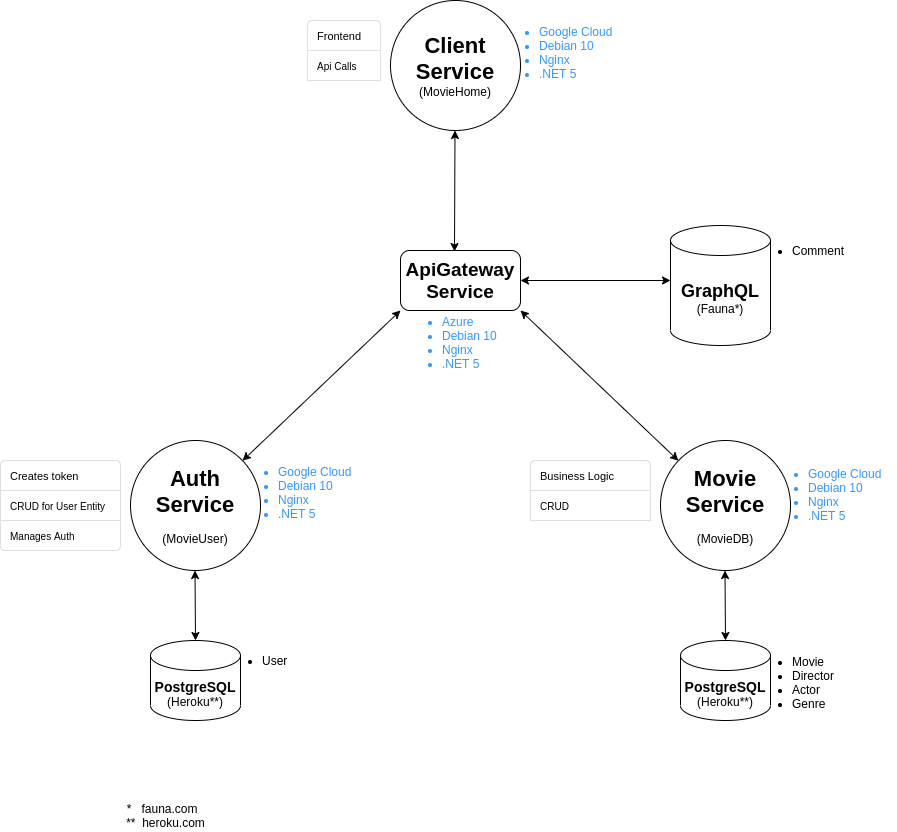

The diagram above was exported from draw.io. Its source (the exported page's mxGraphModel, read from the mxfile embedded in the PNG):
<mxGraphModel dx="1983" dy="668" grid="1" gridSize="10" guides="1" tooltips="1" connect="1" arrows="1" fold="1" page="1" pageScale="1" pageWidth="827" pageHeight="1169" math="0" shadow="0">
  <root>
    <mxCell id="0" />
    <mxCell id="1" parent="0" />
    <mxCell id="fA_Cn0oCMhxq4co5Fqsy-1" value="&lt;font style=&quot;font-size: 22px&quot;&gt;&lt;b&gt;Client&lt;br&gt;Service&lt;/b&gt;&lt;/font&gt;&lt;br&gt;(MovieHome)" style="ellipse;whiteSpace=wrap;html=1;aspect=fixed;" vertex="1" parent="1">
      <mxGeometry x="-330" y="40" width="130" height="130" as="geometry" />
    </mxCell>
    <mxCell id="fA_Cn0oCMhxq4co5Fqsy-8" value="" style="endArrow=classic;startArrow=classic;html=1;exitX=0.45;exitY=0.017;exitDx=0;exitDy=0;exitPerimeter=0;" edge="1" parent="1" source="fA_Cn0oCMhxq4co5Fqsy-9">
      <mxGeometry width="50" height="50" relative="1" as="geometry">
        <mxPoint x="-265" y="280" as="sourcePoint" />
        <mxPoint x="-265.5" y="170" as="targetPoint" />
      </mxGeometry>
    </mxCell>
    <mxCell id="fA_Cn0oCMhxq4co5Fqsy-9" value="&lt;font style=&quot;font-size: 19px&quot;&gt;&lt;b&gt;ApiGateway&lt;br&gt;Service&lt;/b&gt;&lt;br&gt;&lt;/font&gt;" style="rounded=1;whiteSpace=wrap;html=1;fillColor=#FFFFFF;" vertex="1" parent="1">
      <mxGeometry x="-320" y="290" width="120" height="60" as="geometry" />
    </mxCell>
    <mxCell id="fA_Cn0oCMhxq4co5Fqsy-10" value="&lt;span style=&quot;font-size: 22px&quot;&gt;&lt;b&gt;Movie&lt;br&gt;Service&lt;br&gt;&lt;/b&gt;&lt;/span&gt;&lt;br&gt;(MovieDB)" style="ellipse;whiteSpace=wrap;html=1;aspect=fixed;" vertex="1" parent="1">
      <mxGeometry x="-60" y="480" width="130" height="130" as="geometry" />
    </mxCell>
    <mxCell id="fA_Cn0oCMhxq4co5Fqsy-11" value="" style="endArrow=classic;startArrow=classic;html=1;entryX=0;entryY=1;entryDx=0;entryDy=0;" edge="1" parent="1" source="fA_Cn0oCMhxq4co5Fqsy-13" target="fA_Cn0oCMhxq4co5Fqsy-9">
      <mxGeometry width="50" height="50" relative="1" as="geometry">
        <mxPoint x="-324.5" y="590" as="sourcePoint" />
        <mxPoint x="-325" y="410" as="targetPoint" />
      </mxGeometry>
    </mxCell>
    <mxCell id="fA_Cn0oCMhxq4co5Fqsy-12" value="" style="endArrow=classic;startArrow=classic;html=1;" edge="1" parent="1" source="fA_Cn0oCMhxq4co5Fqsy-10">
      <mxGeometry width="50" height="50" relative="1" as="geometry">
        <mxPoint x="-265" y="450" as="sourcePoint" />
        <mxPoint x="-200" y="350" as="targetPoint" />
      </mxGeometry>
    </mxCell>
    <mxCell id="fA_Cn0oCMhxq4co5Fqsy-13" value="&lt;span style=&quot;font-size: 22px&quot;&gt;&lt;b&gt;Auth&lt;br&gt;Service&lt;br&gt;&lt;/b&gt;&lt;/span&gt;&lt;br&gt;(MovieUser)" style="ellipse;whiteSpace=wrap;html=1;aspect=fixed;" vertex="1" parent="1">
      <mxGeometry x="-590" y="480" width="130" height="130" as="geometry" />
    </mxCell>
    <mxCell id="fA_Cn0oCMhxq4co5Fqsy-14" value="&lt;span style=&quot;font-size: 18px&quot;&gt;&lt;b&gt;GraphQL&lt;/b&gt;&lt;/span&gt;&lt;br&gt;(Fauna*)" style="shape=cylinder3;whiteSpace=wrap;html=1;boundedLbl=1;backgroundOutline=1;size=15;fillColor=#FFFFFF;" vertex="1" parent="1">
      <mxGeometry x="-50" y="265" width="100" height="120" as="geometry" />
    </mxCell>
    <mxCell id="fA_Cn0oCMhxq4co5Fqsy-15" value="" style="endArrow=classic;startArrow=classic;html=1;exitX=1;exitY=0.5;exitDx=0;exitDy=0;" edge="1" parent="1" source="fA_Cn0oCMhxq4co5Fqsy-9">
      <mxGeometry width="50" height="50" relative="1" as="geometry">
        <mxPoint x="-200" y="380" as="sourcePoint" />
        <mxPoint x="-50" y="320" as="targetPoint" />
      </mxGeometry>
    </mxCell>
    <mxCell id="fA_Cn0oCMhxq4co5Fqsy-16" value="" style="endArrow=classic;startArrow=classic;html=1;exitX=0.5;exitY=0;exitDx=0;exitDy=0;" edge="1" parent="1">
      <mxGeometry width="50" height="50" relative="1" as="geometry">
        <mxPoint x="-525" y="680" as="sourcePoint" />
        <mxPoint x="-525.5" y="610" as="targetPoint" />
      </mxGeometry>
    </mxCell>
    <mxCell id="fA_Cn0oCMhxq4co5Fqsy-17" value="" style="endArrow=classic;startArrow=classic;html=1;exitX=0.5;exitY=0;exitDx=0;exitDy=0;" edge="1" parent="1">
      <mxGeometry width="50" height="50" relative="1" as="geometry">
        <mxPoint x="5" y="680" as="sourcePoint" />
        <mxPoint x="4.5" y="610" as="targetPoint" />
      </mxGeometry>
    </mxCell>
    <mxCell id="fA_Cn0oCMhxq4co5Fqsy-18" value="&lt;b&gt;&lt;font style=&quot;font-size: 14px&quot;&gt;PostgreSQL&lt;/font&gt;&lt;/b&gt;&lt;br&gt;(Heroku**)" style="shape=cylinder3;whiteSpace=wrap;html=1;boundedLbl=1;backgroundOutline=1;size=15;fillColor=#FFFFFF;" vertex="1" parent="1">
      <mxGeometry x="-570" y="680" width="90" height="80" as="geometry" />
    </mxCell>
    <mxCell id="fA_Cn0oCMhxq4co5Fqsy-19" value="&lt;b&gt;&lt;font style=&quot;font-size: 14px&quot;&gt;PostgreSQL&lt;/font&gt;&lt;/b&gt;&lt;br&gt;(Heroku**)" style="shape=cylinder3;whiteSpace=wrap;html=1;boundedLbl=1;backgroundOutline=1;size=15;fillColor=#FFFFFF;" vertex="1" parent="1">
      <mxGeometry x="-40" y="680" width="90" height="80" as="geometry" />
    </mxCell>
    <mxCell id="fA_Cn0oCMhxq4co5Fqsy-23" value="&lt;ul&gt;&lt;li&gt;Movie&lt;/li&gt;&lt;li&gt;Director&lt;/li&gt;&lt;li&gt;Actor&lt;/li&gt;&lt;li&gt;Genre&lt;/li&gt;&lt;/ul&gt;" style="text;strokeColor=none;fillColor=none;html=1;whiteSpace=wrap;verticalAlign=middle;overflow=hidden;" vertex="1" parent="1">
      <mxGeometry x="30" y="680" width="100" height="80" as="geometry" />
    </mxCell>
    <mxCell id="fA_Cn0oCMhxq4co5Fqsy-24" value="&lt;ul&gt;&lt;li&gt;User&lt;/li&gt;&lt;/ul&gt;" style="text;strokeColor=none;fillColor=none;html=1;whiteSpace=wrap;verticalAlign=middle;overflow=hidden;" vertex="1" parent="1">
      <mxGeometry x="-500" y="660" width="100" height="80" as="geometry" />
    </mxCell>
    <mxCell id="fA_Cn0oCMhxq4co5Fqsy-25" value="&lt;ul&gt;&lt;li&gt;Comment&lt;/li&gt;&lt;/ul&gt;" style="text;strokeColor=none;fillColor=none;html=1;whiteSpace=wrap;verticalAlign=middle;overflow=hidden;" vertex="1" parent="1">
      <mxGeometry x="30" y="250" width="100" height="80" as="geometry" />
    </mxCell>
    <mxCell id="fA_Cn0oCMhxq4co5Fqsy-26" value="" style="html=1;shadow=0;dashed=0;shape=mxgraph.bootstrap.rrect;rSize=5;strokeColor=#DFDFDF;html=1;whiteSpace=wrap;fillColor=#FFFFFF;fontColor=#000000;" vertex="1" parent="1">
      <mxGeometry x="-720" y="500" width="120" height="90" as="geometry" />
    </mxCell>
    <mxCell id="fA_Cn0oCMhxq4co5Fqsy-27" value="&lt;font style=&quot;font-size: 11px&quot;&gt;Creates token&lt;/font&gt;" style="strokeColor=inherit;fillColor=inherit;gradientColor=inherit;fontColor=inherit;html=1;shadow=0;dashed=0;shape=mxgraph.bootstrap.topButton;rSize=5;perimeter=none;whiteSpace=wrap;resizeWidth=1;align=left;spacing=10;" vertex="1" parent="fA_Cn0oCMhxq4co5Fqsy-26">
      <mxGeometry width="120" height="30" relative="1" as="geometry" />
    </mxCell>
    <mxCell id="fA_Cn0oCMhxq4co5Fqsy-28" value="&lt;font style=&quot;font-size: 10px&quot;&gt;CRUD for User Entity&lt;/font&gt;" style="strokeColor=inherit;fillColor=inherit;gradientColor=inherit;fontColor=inherit;html=1;shadow=0;dashed=0;perimeter=none;whiteSpace=wrap;resizeWidth=1;align=left;spacing=10;" vertex="1" parent="fA_Cn0oCMhxq4co5Fqsy-26">
      <mxGeometry width="120" height="30" relative="1" as="geometry">
        <mxPoint y="30" as="offset" />
      </mxGeometry>
    </mxCell>
    <mxCell id="fA_Cn0oCMhxq4co5Fqsy-29" value="&lt;font style=&quot;font-size: 10px&quot;&gt;Manages Auth&lt;/font&gt;" style="strokeColor=inherit;fillColor=inherit;gradientColor=inherit;fontColor=inherit;html=1;shadow=0;dashed=0;shape=mxgraph.bootstrap.bottomButton;rSize=5;perimeter=none;whiteSpace=wrap;resizeWidth=1;resizeHeight=0;align=left;spacing=10;" vertex="1" parent="fA_Cn0oCMhxq4co5Fqsy-26">
      <mxGeometry y="1" width="120" height="30" relative="1" as="geometry">
        <mxPoint y="-30" as="offset" />
      </mxGeometry>
    </mxCell>
    <mxCell id="fA_Cn0oCMhxq4co5Fqsy-31" value="" style="html=1;shadow=0;dashed=0;shape=mxgraph.bootstrap.rrect;rSize=5;strokeColor=#DFDFDF;html=1;whiteSpace=wrap;fillColor=#FFFFFF;fontColor=#000000;" vertex="1" parent="1">
      <mxGeometry x="-190" y="500" width="120" height="60" as="geometry" />
    </mxCell>
    <mxCell id="fA_Cn0oCMhxq4co5Fqsy-32" value="&lt;font style=&quot;font-size: 11px&quot;&gt;Business Logic&lt;/font&gt;" style="strokeColor=inherit;fillColor=inherit;gradientColor=inherit;fontColor=inherit;html=1;shadow=0;dashed=0;shape=mxgraph.bootstrap.topButton;rSize=5;perimeter=none;whiteSpace=wrap;resizeWidth=1;align=left;spacing=10;" vertex="1" parent="fA_Cn0oCMhxq4co5Fqsy-31">
      <mxGeometry width="120" height="30" relative="1" as="geometry" />
    </mxCell>
    <mxCell id="fA_Cn0oCMhxq4co5Fqsy-33" value="&lt;font style=&quot;font-size: 10px&quot;&gt;CRUD&lt;/font&gt;" style="strokeColor=inherit;fillColor=inherit;gradientColor=inherit;fontColor=inherit;html=1;shadow=0;dashed=0;perimeter=none;whiteSpace=wrap;resizeWidth=1;align=left;spacing=10;" vertex="1" parent="fA_Cn0oCMhxq4co5Fqsy-31">
      <mxGeometry width="120" height="30" relative="1" as="geometry">
        <mxPoint y="30" as="offset" />
      </mxGeometry>
    </mxCell>
    <mxCell id="fA_Cn0oCMhxq4co5Fqsy-35" value="*&amp;nbsp; &amp;nbsp;fauna.com&amp;nbsp;&amp;nbsp;&lt;br&gt;**&amp;nbsp; heroku.com" style="text;html=1;align=center;verticalAlign=middle;resizable=0;points=[];autosize=1;strokeColor=none;" vertex="1" parent="1">
      <mxGeometry x="-600" y="840" width="90" height="30" as="geometry" />
    </mxCell>
    <mxCell id="fA_Cn0oCMhxq4co5Fqsy-36" value="" style="html=1;shadow=0;dashed=0;shape=mxgraph.bootstrap.rrect;rSize=5;strokeColor=#DFDFDF;html=1;whiteSpace=wrap;fillColor=#FFFFFF;fontColor=#000000;" vertex="1" parent="1">
      <mxGeometry x="-413" y="60" width="73" height="60" as="geometry" />
    </mxCell>
    <mxCell id="fA_Cn0oCMhxq4co5Fqsy-37" value="&lt;font style=&quot;font-size: 11px&quot;&gt;Frontend&lt;/font&gt;" style="strokeColor=inherit;fillColor=inherit;gradientColor=inherit;fontColor=inherit;html=1;shadow=0;dashed=0;shape=mxgraph.bootstrap.topButton;rSize=5;perimeter=none;whiteSpace=wrap;resizeWidth=1;align=left;spacing=10;" vertex="1" parent="fA_Cn0oCMhxq4co5Fqsy-36">
      <mxGeometry width="73" height="30" relative="1" as="geometry" />
    </mxCell>
    <mxCell id="fA_Cn0oCMhxq4co5Fqsy-38" value="&lt;font style=&quot;font-size: 10px&quot;&gt;Api Calls&lt;/font&gt;" style="strokeColor=inherit;fillColor=inherit;gradientColor=inherit;fontColor=inherit;html=1;shadow=0;dashed=0;perimeter=none;whiteSpace=wrap;resizeWidth=1;align=left;spacing=10;" vertex="1" parent="fA_Cn0oCMhxq4co5Fqsy-36">
      <mxGeometry width="73" height="30" relative="1" as="geometry">
        <mxPoint y="30" as="offset" />
      </mxGeometry>
    </mxCell>
    <mxCell id="fA_Cn0oCMhxq4co5Fqsy-45" value="&lt;ul&gt;&lt;li&gt;Google Cloud&lt;/li&gt;&lt;li&gt;Debian 10&lt;/li&gt;&lt;li&gt;Nginx&lt;/li&gt;&lt;li&gt;.NET 5&lt;/li&gt;&lt;/ul&gt;" style="text;strokeColor=none;fillColor=none;html=1;whiteSpace=wrap;verticalAlign=middle;overflow=hidden;fontColor=#3399FF;" vertex="1" parent="1">
      <mxGeometry x="-484" y="490" width="130" height="80" as="geometry" />
    </mxCell>
    <mxCell id="fA_Cn0oCMhxq4co5Fqsy-46" value="&lt;ul&gt;&lt;li&gt;Google Cloud&lt;/li&gt;&lt;li&gt;Debian 10&lt;/li&gt;&lt;li&gt;Nginx&lt;/li&gt;&lt;li&gt;.NET 5&lt;/li&gt;&lt;/ul&gt;" style="text;strokeColor=none;fillColor=none;html=1;whiteSpace=wrap;verticalAlign=middle;overflow=hidden;fontColor=#3399FF;" vertex="1" parent="1">
      <mxGeometry x="46" y="492" width="130" height="80" as="geometry" />
    </mxCell>
    <mxCell id="fA_Cn0oCMhxq4co5Fqsy-47" value="&lt;ul&gt;&lt;li&gt;Azure&lt;/li&gt;&lt;li&gt;Debian 10&lt;/li&gt;&lt;li&gt;Nginx&lt;/li&gt;&lt;li&gt;.NET 5&lt;/li&gt;&lt;/ul&gt;" style="text;strokeColor=none;fillColor=none;html=1;whiteSpace=wrap;verticalAlign=middle;overflow=hidden;fontColor=#3399FF;" vertex="1" parent="1">
      <mxGeometry x="-320" y="340" width="130" height="80" as="geometry" />
    </mxCell>
    <mxCell id="fA_Cn0oCMhxq4co5Fqsy-48" value="&lt;ul&gt;&lt;li&gt;Google Cloud&lt;/li&gt;&lt;li&gt;Debian 10&lt;/li&gt;&lt;li&gt;Nginx&lt;/li&gt;&lt;li&gt;.NET 5&lt;/li&gt;&lt;/ul&gt;" style="text;strokeColor=none;fillColor=none;html=1;whiteSpace=wrap;verticalAlign=middle;overflow=hidden;fontColor=#3399FF;" vertex="1" parent="1">
      <mxGeometry x="-223" y="50" width="130" height="80" as="geometry" />
    </mxCell>
  </root>
</mxGraphModel>